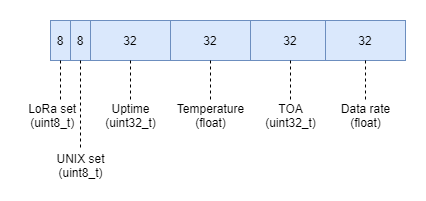

The diagram above was exported from draw.io. Its source (the exported page's mxGraphModel, read from the mxfile embedded in the PNG):
<mxGraphModel dx="1422" dy="737" grid="1" gridSize="10" guides="1" tooltips="1" connect="1" arrows="1" fold="1" page="1" pageScale="1" pageWidth="850" pageHeight="1100" math="0" shadow="0">
  <root>
    <mxCell id="0" />
    <mxCell id="1" parent="0" />
    <mxCell id="WjbpjK4_V3qlBBEVB_W2-1" value="8" style="rounded=0;whiteSpace=wrap;html=1;fillColor=#dae8fc;strokeColor=#6c8ebf;" parent="1" vertex="1">
      <mxGeometry x="100" y="120" width="20" height="40" as="geometry" />
    </mxCell>
    <mxCell id="WjbpjK4_V3qlBBEVB_W2-3" value="32" style="rounded=0;whiteSpace=wrap;html=1;fillColor=#dae8fc;strokeColor=#6c8ebf;" parent="1" vertex="1">
      <mxGeometry x="200" y="120" width="80" height="40" as="geometry" />
    </mxCell>
    <mxCell id="WjbpjK4_V3qlBBEVB_W2-6" value="32" style="rounded=0;whiteSpace=wrap;html=1;fillColor=#dae8fc;strokeColor=#6c8ebf;" parent="1" vertex="1">
      <mxGeometry x="280" y="120" width="80" height="40" as="geometry" />
    </mxCell>
    <mxCell id="WjbpjK4_V3qlBBEVB_W2-11" value="8" style="rounded=0;whiteSpace=wrap;html=1;fillColor=#dae8fc;strokeColor=#6c8ebf;" parent="1" vertex="1">
      <mxGeometry x="80" y="120" width="20" height="40" as="geometry" />
    </mxCell>
    <mxCell id="WjbpjK4_V3qlBBEVB_W2-13" value="LoRa set&amp;nbsp; &amp;nbsp; &amp;nbsp;&lt;br&gt;(uint8_t)&amp;nbsp; &amp;nbsp; &amp;nbsp;" style="text;html=1;align=center;verticalAlign=middle;resizable=0;points=[];autosize=1;" parent="1" vertex="1">
      <mxGeometry x="50" y="200" width="80" height="30" as="geometry" />
    </mxCell>
    <mxCell id="WjbpjK4_V3qlBBEVB_W2-15" value="UNIX set&lt;br&gt;(uint8_t)" style="text;html=1;align=center;verticalAlign=middle;resizable=0;points=[];autosize=1;" parent="1" vertex="1">
      <mxGeometry x="80" y="250" width="60" height="30" as="geometry" />
    </mxCell>
    <mxCell id="WjbpjK4_V3qlBBEVB_W2-17" value="" style="endArrow=none;dashed=1;html=1;exitX=0.5;exitY=1;exitDx=0;exitDy=0;" parent="1" source="WjbpjK4_V3qlBBEVB_W2-11" target="WjbpjK4_V3qlBBEVB_W2-13" edge="1">
      <mxGeometry width="50" height="50" relative="1" as="geometry">
        <mxPoint x="400" y="400" as="sourcePoint" />
        <mxPoint x="150" y="210" as="targetPoint" />
      </mxGeometry>
    </mxCell>
    <mxCell id="WjbpjK4_V3qlBBEVB_W2-18" value="" style="endArrow=none;dashed=1;html=1;exitX=0.5;exitY=1;exitDx=0;exitDy=0;" parent="1" source="WjbpjK4_V3qlBBEVB_W2-1" target="WjbpjK4_V3qlBBEVB_W2-15" edge="1">
      <mxGeometry width="50" height="50" relative="1" as="geometry">
        <mxPoint x="400" y="400" as="sourcePoint" />
        <mxPoint x="450" y="350" as="targetPoint" />
      </mxGeometry>
    </mxCell>
    <mxCell id="WjbpjK4_V3qlBBEVB_W2-21" value="Temperature&lt;br&gt;(float)" style="text;html=1;align=center;verticalAlign=middle;resizable=0;points=[];autosize=1;" parent="1" vertex="1">
      <mxGeometry x="200" y="200" width="80" height="30" as="geometry" />
    </mxCell>
    <mxCell id="WjbpjK4_V3qlBBEVB_W2-22" value="TOA&lt;br&gt;(uint32_t)" style="text;html=1;align=center;verticalAlign=middle;resizable=0;points=[];autosize=1;" parent="1" vertex="1">
      <mxGeometry x="285" y="200" width="70" height="30" as="geometry" />
    </mxCell>
    <mxCell id="WjbpjK4_V3qlBBEVB_W2-25" value="" style="endArrow=none;dashed=1;html=1;exitX=0.5;exitY=1;exitDx=0;exitDy=0;" parent="1" source="WjbpjK4_V3qlBBEVB_W2-3" target="WjbpjK4_V3qlBBEVB_W2-21" edge="1">
      <mxGeometry width="50" height="50" relative="1" as="geometry">
        <mxPoint x="400" y="400" as="sourcePoint" />
        <mxPoint x="450" y="350" as="targetPoint" />
      </mxGeometry>
    </mxCell>
    <mxCell id="WjbpjK4_V3qlBBEVB_W2-26" value="" style="endArrow=none;dashed=1;html=1;exitX=0.5;exitY=1;exitDx=0;exitDy=0;" parent="1" source="WjbpjK4_V3qlBBEVB_W2-6" target="WjbpjK4_V3qlBBEVB_W2-22" edge="1">
      <mxGeometry width="50" height="50" relative="1" as="geometry">
        <mxPoint x="400" y="400" as="sourcePoint" />
        <mxPoint x="450" y="350" as="targetPoint" />
      </mxGeometry>
    </mxCell>
    <mxCell id="4HNRNwlN9KHmeZPvnDA0-1" value="32" style="rounded=0;whiteSpace=wrap;html=1;fillColor=#dae8fc;strokeColor=#6c8ebf;" parent="1" vertex="1">
      <mxGeometry x="120" y="120" width="80" height="40" as="geometry" />
    </mxCell>
    <mxCell id="4HNRNwlN9KHmeZPvnDA0-2" value="Uptime&lt;br&gt;(uint32_t)" style="text;html=1;align=center;verticalAlign=middle;resizable=0;points=[];autosize=1;" parent="1" vertex="1">
      <mxGeometry x="125" y="200" width="70" height="30" as="geometry" />
    </mxCell>
    <mxCell id="4HNRNwlN9KHmeZPvnDA0-3" value="" style="endArrow=none;dashed=1;html=1;exitX=0.5;exitY=1;exitDx=0;exitDy=0;" parent="1" source="4HNRNwlN9KHmeZPvnDA0-1" target="4HNRNwlN9KHmeZPvnDA0-2" edge="1">
      <mxGeometry width="50" height="50" relative="1" as="geometry">
        <mxPoint x="320" y="400" as="sourcePoint" />
        <mxPoint x="370" y="350" as="targetPoint" />
      </mxGeometry>
    </mxCell>
    <mxCell id="LMOzhCPK_lZAE7TWRc9U-1" value="32" style="rounded=0;whiteSpace=wrap;html=1;fillColor=#dae8fc;strokeColor=#6c8ebf;" parent="1" vertex="1">
      <mxGeometry x="355" y="120" width="80" height="40" as="geometry" />
    </mxCell>
    <mxCell id="LMOzhCPK_lZAE7TWRc9U-2" value="Data rate&lt;br&gt;(float)" style="text;html=1;align=center;verticalAlign=middle;resizable=0;points=[];autosize=1;" parent="1" vertex="1">
      <mxGeometry x="365" y="200" width="60" height="30" as="geometry" />
    </mxCell>
    <mxCell id="LMOzhCPK_lZAE7TWRc9U-3" value="" style="endArrow=none;dashed=1;html=1;exitX=0.5;exitY=1;exitDx=0;exitDy=0;entryX=0.5;entryY=0.033;entryDx=0;entryDy=0;entryPerimeter=0;" parent="1" source="LMOzhCPK_lZAE7TWRc9U-1" target="LMOzhCPK_lZAE7TWRc9U-2" edge="1">
      <mxGeometry width="50" height="50" relative="1" as="geometry">
        <mxPoint x="330" y="170" as="sourcePoint" />
        <mxPoint x="330" y="210" as="targetPoint" />
      </mxGeometry>
    </mxCell>
  </root>
</mxGraphModel>